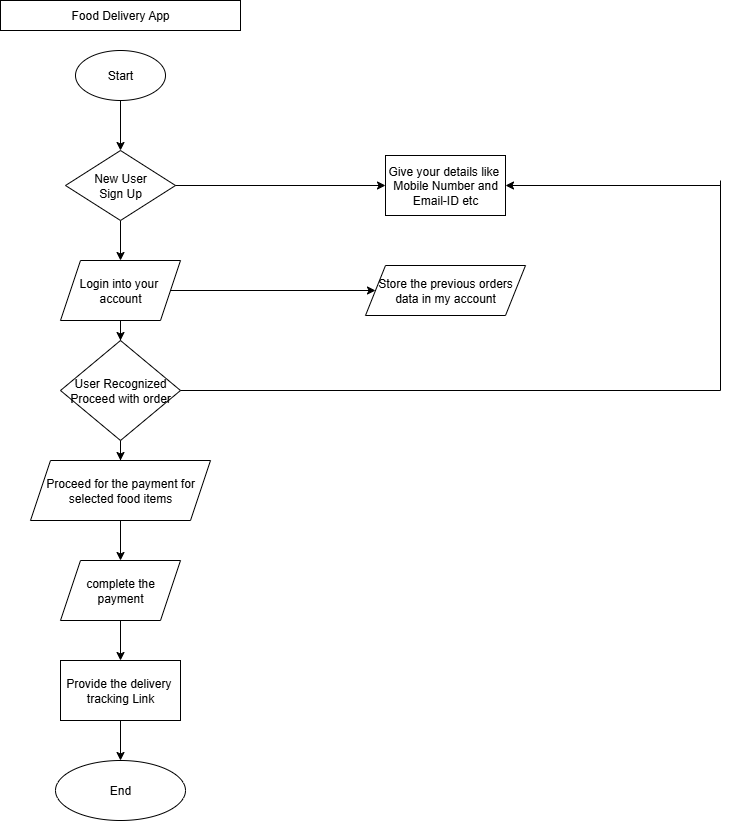

The diagram above was exported from draw.io. Its source (the exported page's mxGraphModel, read from the mxfile embedded in the PNG):
<mxGraphModel dx="1737" dy="937" grid="1" gridSize="10" guides="1" tooltips="1" connect="1" arrows="1" fold="1" page="1" pageScale="1" pageWidth="850" pageHeight="1100" math="0" shadow="0">
  <root>
    <mxCell id="0" />
    <mxCell id="1" parent="0" />
    <mxCell id="qZBHtE2qt_BzhVc9a1nb-1" value="Food Delivery App" style="rounded=0;whiteSpace=wrap;html=1;labelBackgroundColor=none;" vertex="1" parent="1">
      <mxGeometry x="40" y="20" width="240" height="30" as="geometry" />
    </mxCell>
    <mxCell id="qZBHtE2qt_BzhVc9a1nb-12" value="" style="edgeStyle=orthogonalEdgeStyle;rounded=0;orthogonalLoop=1;jettySize=auto;html=1;labelBackgroundColor=none;fontColor=default;" edge="1" parent="1" source="qZBHtE2qt_BzhVc9a1nb-2" target="qZBHtE2qt_BzhVc9a1nb-3">
      <mxGeometry relative="1" as="geometry" />
    </mxCell>
    <mxCell id="qZBHtE2qt_BzhVc9a1nb-2" value="Start" style="ellipse;whiteSpace=wrap;html=1;labelBackgroundColor=none;" vertex="1" parent="1">
      <mxGeometry x="115" y="70" width="90" height="50" as="geometry" />
    </mxCell>
    <mxCell id="qZBHtE2qt_BzhVc9a1nb-13" value="" style="edgeStyle=orthogonalEdgeStyle;rounded=0;orthogonalLoop=1;jettySize=auto;html=1;labelBackgroundColor=none;fontColor=default;" edge="1" parent="1" source="qZBHtE2qt_BzhVc9a1nb-3" target="qZBHtE2qt_BzhVc9a1nb-4">
      <mxGeometry relative="1" as="geometry" />
    </mxCell>
    <mxCell id="qZBHtE2qt_BzhVc9a1nb-3" value="New User&lt;div&gt;Sign Up&lt;/div&gt;" style="rhombus;whiteSpace=wrap;html=1;labelBackgroundColor=none;" vertex="1" parent="1">
      <mxGeometry x="105" y="170" width="110" height="70" as="geometry" />
    </mxCell>
    <mxCell id="qZBHtE2qt_BzhVc9a1nb-14" value="" style="edgeStyle=orthogonalEdgeStyle;rounded=0;orthogonalLoop=1;jettySize=auto;html=1;labelBackgroundColor=none;fontColor=default;" edge="1" parent="1" source="qZBHtE2qt_BzhVc9a1nb-4" target="qZBHtE2qt_BzhVc9a1nb-5">
      <mxGeometry relative="1" as="geometry" />
    </mxCell>
    <mxCell id="qZBHtE2qt_BzhVc9a1nb-4" value="Login into your&amp;nbsp;&lt;div&gt;account&lt;/div&gt;" style="shape=parallelogram;perimeter=parallelogramPerimeter;whiteSpace=wrap;html=1;fixedSize=1;labelBackgroundColor=none;" vertex="1" parent="1">
      <mxGeometry x="100" y="280" width="120" height="60" as="geometry" />
    </mxCell>
    <mxCell id="qZBHtE2qt_BzhVc9a1nb-15" value="" style="edgeStyle=orthogonalEdgeStyle;rounded=0;orthogonalLoop=1;jettySize=auto;html=1;labelBackgroundColor=none;fontColor=default;" edge="1" parent="1" source="qZBHtE2qt_BzhVc9a1nb-5" target="qZBHtE2qt_BzhVc9a1nb-6">
      <mxGeometry relative="1" as="geometry" />
    </mxCell>
    <mxCell id="qZBHtE2qt_BzhVc9a1nb-5" value="User Recognized&lt;div&gt;Proceed with order&lt;/div&gt;" style="rhombus;whiteSpace=wrap;html=1;labelBackgroundColor=none;" vertex="1" parent="1">
      <mxGeometry x="100" y="360" width="120" height="100" as="geometry" />
    </mxCell>
    <mxCell id="qZBHtE2qt_BzhVc9a1nb-16" value="" style="edgeStyle=orthogonalEdgeStyle;rounded=0;orthogonalLoop=1;jettySize=auto;html=1;labelBackgroundColor=none;fontColor=default;" edge="1" parent="1" source="qZBHtE2qt_BzhVc9a1nb-6" target="qZBHtE2qt_BzhVc9a1nb-7">
      <mxGeometry relative="1" as="geometry" />
    </mxCell>
    <mxCell id="qZBHtE2qt_BzhVc9a1nb-6" value="Proceed for the payment for selected food items" style="shape=parallelogram;perimeter=parallelogramPerimeter;whiteSpace=wrap;html=1;fixedSize=1;labelBackgroundColor=none;" vertex="1" parent="1">
      <mxGeometry x="70" y="480" width="180" height="60" as="geometry" />
    </mxCell>
    <mxCell id="qZBHtE2qt_BzhVc9a1nb-17" value="" style="edgeStyle=orthogonalEdgeStyle;rounded=0;orthogonalLoop=1;jettySize=auto;html=1;labelBackgroundColor=none;fontColor=default;" edge="1" parent="1" source="qZBHtE2qt_BzhVc9a1nb-7" target="qZBHtE2qt_BzhVc9a1nb-8">
      <mxGeometry relative="1" as="geometry" />
    </mxCell>
    <mxCell id="qZBHtE2qt_BzhVc9a1nb-7" value="complete the&lt;div&gt;payment&lt;/div&gt;" style="shape=parallelogram;perimeter=parallelogramPerimeter;whiteSpace=wrap;html=1;fixedSize=1;labelBackgroundColor=none;" vertex="1" parent="1">
      <mxGeometry x="100" y="580" width="120" height="60" as="geometry" />
    </mxCell>
    <mxCell id="qZBHtE2qt_BzhVc9a1nb-18" value="" style="edgeStyle=orthogonalEdgeStyle;rounded=0;orthogonalLoop=1;jettySize=auto;html=1;labelBackgroundColor=none;fontColor=default;" edge="1" parent="1" source="qZBHtE2qt_BzhVc9a1nb-8" target="qZBHtE2qt_BzhVc9a1nb-9">
      <mxGeometry relative="1" as="geometry" />
    </mxCell>
    <mxCell id="qZBHtE2qt_BzhVc9a1nb-8" value="Provide the delivery&amp;nbsp;&lt;div&gt;tracking Link&lt;/div&gt;" style="rounded=0;whiteSpace=wrap;html=1;labelBackgroundColor=none;" vertex="1" parent="1">
      <mxGeometry x="100" y="680" width="120" height="60" as="geometry" />
    </mxCell>
    <mxCell id="qZBHtE2qt_BzhVc9a1nb-9" value="End" style="ellipse;whiteSpace=wrap;html=1;labelBackgroundColor=none;" vertex="1" parent="1">
      <mxGeometry x="95" y="780" width="130" height="60" as="geometry" />
    </mxCell>
    <mxCell id="qZBHtE2qt_BzhVc9a1nb-10" value="Give your details like&amp;nbsp;&lt;div&gt;Mobile Number and Email-ID etc&lt;/div&gt;" style="rounded=0;whiteSpace=wrap;html=1;labelBackgroundColor=none;" vertex="1" parent="1">
      <mxGeometry x="425" y="175" width="120" height="60" as="geometry" />
    </mxCell>
    <mxCell id="qZBHtE2qt_BzhVc9a1nb-11" value="Store the previous orders&lt;div&gt;data in my account&lt;/div&gt;" style="shape=parallelogram;perimeter=parallelogramPerimeter;whiteSpace=wrap;html=1;fixedSize=1;labelBackgroundColor=none;" vertex="1" parent="1">
      <mxGeometry x="405" y="285" width="160" height="50" as="geometry" />
    </mxCell>
    <mxCell id="qZBHtE2qt_BzhVc9a1nb-22" value="" style="endArrow=none;html=1;rounded=0;exitX=1;exitY=0.5;exitDx=0;exitDy=0;labelBackgroundColor=none;fontColor=default;" edge="1" parent="1" source="qZBHtE2qt_BzhVc9a1nb-5">
      <mxGeometry width="50" height="50" relative="1" as="geometry">
        <mxPoint x="390" y="270" as="sourcePoint" />
        <mxPoint x="760" y="200" as="targetPoint" />
        <Array as="points">
          <mxPoint x="760" y="410" />
        </Array>
      </mxGeometry>
    </mxCell>
    <mxCell id="qZBHtE2qt_BzhVc9a1nb-24" value="" style="endArrow=classic;html=1;rounded=0;entryX=1;entryY=0.5;entryDx=0;entryDy=0;labelBackgroundColor=none;fontColor=default;" edge="1" parent="1" target="qZBHtE2qt_BzhVc9a1nb-10">
      <mxGeometry width="50" height="50" relative="1" as="geometry">
        <mxPoint x="760" y="205" as="sourcePoint" />
        <mxPoint x="440" y="220" as="targetPoint" />
      </mxGeometry>
    </mxCell>
    <mxCell id="qZBHtE2qt_BzhVc9a1nb-25" value="" style="endArrow=classic;html=1;rounded=0;exitX=1;exitY=0.5;exitDx=0;exitDy=0;entryX=0;entryY=0.5;entryDx=0;entryDy=0;labelBackgroundColor=none;fontColor=default;" edge="1" parent="1" source="qZBHtE2qt_BzhVc9a1nb-3" target="qZBHtE2qt_BzhVc9a1nb-10">
      <mxGeometry width="50" height="50" relative="1" as="geometry">
        <mxPoint x="390" y="270" as="sourcePoint" />
        <mxPoint x="440" y="220" as="targetPoint" />
      </mxGeometry>
    </mxCell>
    <mxCell id="qZBHtE2qt_BzhVc9a1nb-26" value="" style="endArrow=classic;html=1;rounded=0;exitX=1;exitY=0.5;exitDx=0;exitDy=0;entryX=0;entryY=0.5;entryDx=0;entryDy=0;labelBackgroundColor=none;fontColor=default;" edge="1" parent="1" source="qZBHtE2qt_BzhVc9a1nb-4" target="qZBHtE2qt_BzhVc9a1nb-11">
      <mxGeometry width="50" height="50" relative="1" as="geometry">
        <mxPoint x="390" y="270" as="sourcePoint" />
        <mxPoint x="440" y="220" as="targetPoint" />
      </mxGeometry>
    </mxCell>
  </root>
</mxGraphModel>